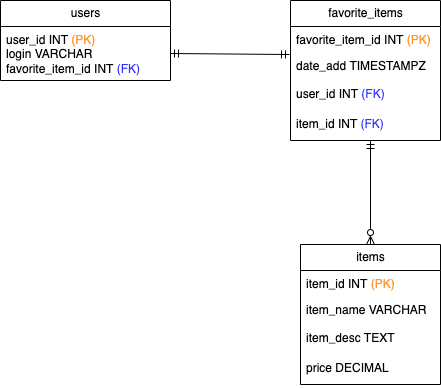

The diagram above was exported from draw.io. Its source (the exported page's mxGraphModel, read from the mxfile embedded in the PNG):
<mxGraphModel dx="522" dy="403" grid="1" gridSize="10" guides="1" tooltips="1" connect="1" arrows="1" fold="1" page="1" pageScale="1" pageWidth="1654" pageHeight="1169" math="0" shadow="0">
  <root>
    <mxCell id="0" />
    <mxCell id="1" parent="0" />
    <mxCell id="r-AJdeLkl0M8lpsHE8hv-17" value="users" style="swimlane;fontStyle=0;childLayout=stackLayout;horizontal=1;startSize=26;fillColor=none;horizontalStack=0;resizeParent=1;resizeParentMax=0;resizeLast=0;collapsible=1;marginBottom=0;html=1;" vertex="1" parent="1">
      <mxGeometry x="90" y="200" width="170" height="80" as="geometry" />
    </mxCell>
    <mxCell id="r-AJdeLkl0M8lpsHE8hv-18" value="user_id INT&amp;nbsp;&lt;font color=&quot;#ff9933&quot;&gt;(PK)&lt;/font&gt;&lt;div&gt;login VARCHAR&lt;/div&gt;&lt;div&gt;&lt;span style=&quot;background-color: initial;&quot;&gt;favorite_item_id INT&amp;nbsp;&lt;/span&gt;&lt;font color=&quot;#3333ff&quot;&gt;(FK)&lt;/font&gt;&amp;nbsp;&lt;br&gt;&lt;div&gt;&amp;nbsp;&lt;/div&gt;&lt;/div&gt;" style="text;strokeColor=none;fillColor=none;align=left;verticalAlign=top;spacingLeft=4;spacingRight=4;overflow=hidden;rotatable=0;points=[[0,0.5],[1,0.5]];portConstraint=eastwest;whiteSpace=wrap;html=1;" vertex="1" parent="r-AJdeLkl0M8lpsHE8hv-17">
      <mxGeometry y="26" width="170" height="54" as="geometry" />
    </mxCell>
    <mxCell id="r-AJdeLkl0M8lpsHE8hv-26" value="items" style="swimlane;fontStyle=0;childLayout=stackLayout;horizontal=1;startSize=26;fillColor=none;horizontalStack=0;resizeParent=1;resizeParentMax=0;resizeLast=0;collapsible=1;marginBottom=0;html=1;" vertex="1" parent="1">
      <mxGeometry x="390" y="444" width="140" height="140" as="geometry" />
    </mxCell>
    <mxCell id="r-AJdeLkl0M8lpsHE8hv-27" value="item_id INT&amp;nbsp;&lt;font color=&quot;#ff9933&quot;&gt;(PK)&lt;/font&gt;&amp;nbsp;" style="text;strokeColor=none;fillColor=none;align=left;verticalAlign=top;spacingLeft=4;spacingRight=4;overflow=hidden;rotatable=0;points=[[0,0.5],[1,0.5]];portConstraint=eastwest;whiteSpace=wrap;html=1;" vertex="1" parent="r-AJdeLkl0M8lpsHE8hv-26">
      <mxGeometry y="26" width="140" height="26" as="geometry" />
    </mxCell>
    <mxCell id="r-AJdeLkl0M8lpsHE8hv-28" value="item_name VARCHAR&amp;nbsp;&amp;nbsp;" style="text;strokeColor=none;fillColor=none;align=left;verticalAlign=top;spacingLeft=4;spacingRight=4;overflow=hidden;rotatable=0;points=[[0,0.5],[1,0.5]];portConstraint=eastwest;whiteSpace=wrap;html=1;" vertex="1" parent="r-AJdeLkl0M8lpsHE8hv-26">
      <mxGeometry y="52" width="140" height="28" as="geometry" />
    </mxCell>
    <mxCell id="r-AJdeLkl0M8lpsHE8hv-29" value="item_desc TEXT&amp;nbsp;" style="text;strokeColor=none;fillColor=none;align=left;verticalAlign=top;spacingLeft=4;spacingRight=4;overflow=hidden;rotatable=0;points=[[0,0.5],[1,0.5]];portConstraint=eastwest;whiteSpace=wrap;html=1;" vertex="1" parent="r-AJdeLkl0M8lpsHE8hv-26">
      <mxGeometry y="80" width="140" height="30" as="geometry" />
    </mxCell>
    <mxCell id="r-AJdeLkl0M8lpsHE8hv-35" value="price DECIMAL" style="text;strokeColor=none;fillColor=none;align=left;verticalAlign=top;spacingLeft=4;spacingRight=4;overflow=hidden;rotatable=0;points=[[0,0.5],[1,0.5]];portConstraint=eastwest;whiteSpace=wrap;html=1;" vertex="1" parent="r-AJdeLkl0M8lpsHE8hv-26">
      <mxGeometry y="110" width="140" height="30" as="geometry" />
    </mxCell>
    <mxCell id="r-AJdeLkl0M8lpsHE8hv-41" value="favorite_items" style="swimlane;fontStyle=0;childLayout=stackLayout;horizontal=1;startSize=26;fillColor=none;horizontalStack=0;resizeParent=1;resizeParentMax=0;resizeLast=0;collapsible=1;marginBottom=0;html=1;" vertex="1" parent="1">
      <mxGeometry x="380" y="200" width="150" height="140" as="geometry" />
    </mxCell>
    <mxCell id="r-AJdeLkl0M8lpsHE8hv-42" value="favorite_item_id INT&amp;nbsp;&lt;font color=&quot;#ff9933&quot;&gt;(PK)&lt;/font&gt;" style="text;strokeColor=none;fillColor=none;align=left;verticalAlign=top;spacingLeft=4;spacingRight=4;overflow=hidden;rotatable=0;points=[[0,0.5],[1,0.5]];portConstraint=eastwest;whiteSpace=wrap;html=1;" vertex="1" parent="r-AJdeLkl0M8lpsHE8hv-41">
      <mxGeometry y="26" width="150" height="26" as="geometry" />
    </mxCell>
    <mxCell id="r-AJdeLkl0M8lpsHE8hv-43" value="date_add&amp;nbsp;TIMESTAMPZ &amp;nbsp;&amp;nbsp;" style="text;strokeColor=none;fillColor=none;align=left;verticalAlign=top;spacingLeft=4;spacingRight=4;overflow=hidden;rotatable=0;points=[[0,0.5],[1,0.5]];portConstraint=eastwest;whiteSpace=wrap;html=1;" vertex="1" parent="r-AJdeLkl0M8lpsHE8hv-41">
      <mxGeometry y="52" width="150" height="28" as="geometry" />
    </mxCell>
    <mxCell id="r-AJdeLkl0M8lpsHE8hv-44" value="user_id INT&amp;nbsp;&lt;font color=&quot;#3333ff&quot;&gt;(FK)&lt;/font&gt;&amp;nbsp;&amp;nbsp;" style="text;strokeColor=none;fillColor=none;align=left;verticalAlign=top;spacingLeft=4;spacingRight=4;overflow=hidden;rotatable=0;points=[[0,0.5],[1,0.5]];portConstraint=eastwest;whiteSpace=wrap;html=1;" vertex="1" parent="r-AJdeLkl0M8lpsHE8hv-41">
      <mxGeometry y="80" width="150" height="30" as="geometry" />
    </mxCell>
    <mxCell id="r-AJdeLkl0M8lpsHE8hv-45" value="item_id INT &lt;font color=&quot;#3333ff&quot;&gt;(FK)&lt;/font&gt;&amp;nbsp;&amp;nbsp;" style="text;strokeColor=none;fillColor=none;align=left;verticalAlign=top;spacingLeft=4;spacingRight=4;overflow=hidden;rotatable=0;points=[[0,0.5],[1,0.5]];portConstraint=eastwest;whiteSpace=wrap;html=1;" vertex="1" parent="r-AJdeLkl0M8lpsHE8hv-41">
      <mxGeometry y="110" width="150" height="30" as="geometry" />
    </mxCell>
    <mxCell id="r-AJdeLkl0M8lpsHE8hv-51" value="" style="endArrow=ERmandOne;startArrow=ERzeroToMany;html=1;rounded=0;endFill=0;startFill=0;" edge="1" parent="1">
      <mxGeometry width="50" height="50" relative="1" as="geometry">
        <mxPoint x="460" y="444" as="sourcePoint" />
        <mxPoint x="460" y="340" as="targetPoint" />
      </mxGeometry>
    </mxCell>
    <mxCell id="r-AJdeLkl0M8lpsHE8hv-52" value="" style="endArrow=ERmandOne;startArrow=ERmandOne;html=1;rounded=0;endFill=0;startFill=0;exitX=1;exitY=0.5;exitDx=0;exitDy=0;" edge="1" parent="1" source="r-AJdeLkl0M8lpsHE8hv-18">
      <mxGeometry width="50" height="50" relative="1" as="geometry">
        <mxPoint x="270" y="254" as="sourcePoint" />
        <mxPoint x="379" y="254" as="targetPoint" />
      </mxGeometry>
    </mxCell>
  </root>
</mxGraphModel>